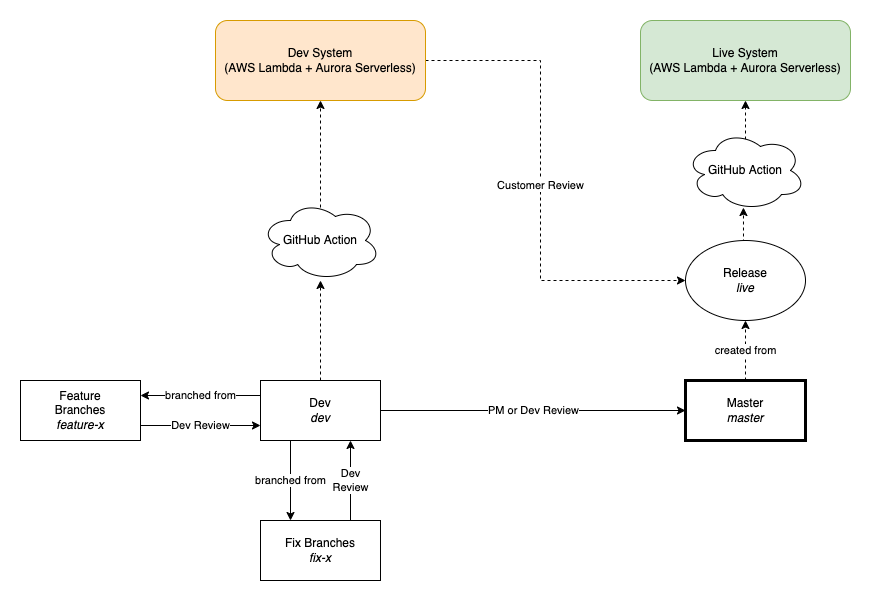

The diagram above was exported from draw.io. Its source (the exported page's mxGraphModel, read from the mxfile embedded in the PNG):
<mxGraphModel dx="2449" dy="2241" grid="1" gridSize="10" guides="1" tooltips="1" connect="1" arrows="1" fold="1" page="1" pageScale="1" pageWidth="827" pageHeight="1169" math="0" shadow="0">
  <root>
    <mxCell id="0" />
    <mxCell id="1" parent="0" />
    <mxCell id="lJMOh6y6PTp71lnMFP48-2" value="branched from" style="edgeStyle=orthogonalEdgeStyle;rounded=0;orthogonalLoop=1;jettySize=auto;html=1;exitX=0;exitY=0.25;exitDx=0;exitDy=0;entryX=1;entryY=0.25;entryDx=0;entryDy=0;" edge="1" parent="1" source="lJMOh6y6PTp71lnMFP48-4" target="lJMOh6y6PTp71lnMFP48-12">
      <mxGeometry relative="1" as="geometry" />
    </mxCell>
    <mxCell id="lJMOh6y6PTp71lnMFP48-3" style="edgeStyle=orthogonalEdgeStyle;rounded=0;orthogonalLoop=1;jettySize=auto;html=1;exitX=0.5;exitY=0;exitDx=0;exitDy=0;dashed=1;" edge="1" parent="1" source="lJMOh6y6PTp71lnMFP48-4" target="lJMOh6y6PTp71lnMFP48-32">
      <mxGeometry relative="1" as="geometry" />
    </mxCell>
    <mxCell id="lJMOh6y6PTp71lnMFP48-34" value="PM or Dev Review" style="edgeStyle=orthogonalEdgeStyle;rounded=0;orthogonalLoop=1;jettySize=auto;html=1;exitX=1;exitY=0.5;exitDx=0;exitDy=0;" edge="1" parent="1" source="lJMOh6y6PTp71lnMFP48-4" target="lJMOh6y6PTp71lnMFP48-10">
      <mxGeometry relative="1" as="geometry" />
    </mxCell>
    <mxCell id="lJMOh6y6PTp71lnMFP48-39" value="branched from" style="edgeStyle=orthogonalEdgeStyle;rounded=0;orthogonalLoop=1;jettySize=auto;html=1;exitX=0.25;exitY=1;exitDx=0;exitDy=0;entryX=0.25;entryY=0;entryDx=0;entryDy=0;" edge="1" parent="1" source="lJMOh6y6PTp71lnMFP48-4" target="lJMOh6y6PTp71lnMFP48-37">
      <mxGeometry relative="1" as="geometry" />
    </mxCell>
    <mxCell id="lJMOh6y6PTp71lnMFP48-4" value="Dev&lt;br&gt;&lt;i&gt;dev&lt;/i&gt;" style="rounded=0;whiteSpace=wrap;html=1;" vertex="1" parent="1">
      <mxGeometry x="120" y="240" width="120" height="60" as="geometry" />
    </mxCell>
    <mxCell id="lJMOh6y6PTp71lnMFP48-35" value="created from" style="edgeStyle=orthogonalEdgeStyle;rounded=0;orthogonalLoop=1;jettySize=auto;html=1;exitX=0.5;exitY=0;exitDx=0;exitDy=0;dashed=1;" edge="1" parent="1" source="lJMOh6y6PTp71lnMFP48-10" target="lJMOh6y6PTp71lnMFP48-22">
      <mxGeometry relative="1" as="geometry" />
    </mxCell>
    <mxCell id="lJMOh6y6PTp71lnMFP48-10" value="Master&lt;br&gt;&lt;i&gt;master&lt;/i&gt;" style="rounded=0;whiteSpace=wrap;html=1;gradientColor=none;strokeWidth=3;" vertex="1" parent="1">
      <mxGeometry x="545" y="240" width="120" height="60" as="geometry" />
    </mxCell>
    <mxCell id="lJMOh6y6PTp71lnMFP48-11" value="Dev Review" style="edgeStyle=orthogonalEdgeStyle;rounded=0;orthogonalLoop=1;jettySize=auto;html=1;exitX=1;exitY=0.75;exitDx=0;exitDy=0;entryX=0;entryY=0.75;entryDx=0;entryDy=0;" edge="1" parent="1" source="lJMOh6y6PTp71lnMFP48-12" target="lJMOh6y6PTp71lnMFP48-4">
      <mxGeometry relative="1" as="geometry" />
    </mxCell>
    <mxCell id="lJMOh6y6PTp71lnMFP48-12" value="Feature&lt;br&gt;Branches&lt;br&gt;&lt;i&gt;feature-x&lt;/i&gt;" style="rounded=0;whiteSpace=wrap;html=1;strokeWidth=1;gradientColor=none;" vertex="1" parent="1">
      <mxGeometry x="-120" y="240" width="120" height="60" as="geometry" />
    </mxCell>
    <mxCell id="lJMOh6y6PTp71lnMFP48-15" value="Live System&lt;br&gt;(AWS Lambda + Aurora Serverless)" style="rounded=1;whiteSpace=wrap;html=1;strokeWidth=1;fillColor=#d5e8d4;strokeColor=#82b366;" vertex="1" parent="1">
      <mxGeometry x="500" y="-120" width="210" height="80" as="geometry" />
    </mxCell>
    <mxCell id="lJMOh6y6PTp71lnMFP48-21" style="edgeStyle=orthogonalEdgeStyle;rounded=0;orthogonalLoop=1;jettySize=auto;html=1;exitX=0.5;exitY=0;exitDx=0;exitDy=0;entryX=0.483;entryY=0.963;entryDx=0;entryDy=0;entryPerimeter=0;dashed=1;" edge="1" parent="1" source="lJMOh6y6PTp71lnMFP48-22" target="lJMOh6y6PTp71lnMFP48-26">
      <mxGeometry relative="1" as="geometry" />
    </mxCell>
    <mxCell id="lJMOh6y6PTp71lnMFP48-22" value="Release&lt;br&gt;&lt;i&gt;live&lt;br&gt;&lt;/i&gt;" style="ellipse;whiteSpace=wrap;html=1;labelBackgroundColor=none;strokeWidth=1;gradientColor=none;" vertex="1" parent="1">
      <mxGeometry x="545" y="100" width="120" height="80" as="geometry" />
    </mxCell>
    <mxCell id="lJMOh6y6PTp71lnMFP48-25" style="edgeStyle=orthogonalEdgeStyle;rounded=0;orthogonalLoop=1;jettySize=auto;html=1;exitX=0.625;exitY=0.2;exitDx=0;exitDy=0;exitPerimeter=0;dashed=1;" edge="1" parent="1" source="lJMOh6y6PTp71lnMFP48-26" target="lJMOh6y6PTp71lnMFP48-15">
      <mxGeometry relative="1" as="geometry">
        <Array as="points">
          <mxPoint x="620" y="16" />
          <mxPoint x="605" y="16" />
        </Array>
      </mxGeometry>
    </mxCell>
    <mxCell id="lJMOh6y6PTp71lnMFP48-26" value="GitHub Action" style="ellipse;shape=cloud;whiteSpace=wrap;html=1;labelBackgroundColor=none;strokeWidth=1;gradientColor=none;" vertex="1" parent="1">
      <mxGeometry x="545" y="-10" width="120" height="80" as="geometry" />
    </mxCell>
    <mxCell id="lJMOh6y6PTp71lnMFP48-36" value="Customer Review" style="edgeStyle=orthogonalEdgeStyle;rounded=0;orthogonalLoop=1;jettySize=auto;html=1;entryX=0;entryY=0.5;entryDx=0;entryDy=0;dashed=1;" edge="1" parent="1" source="lJMOh6y6PTp71lnMFP48-30" target="lJMOh6y6PTp71lnMFP48-22">
      <mxGeometry relative="1" as="geometry">
        <Array as="points">
          <mxPoint x="400" y="-80" />
          <mxPoint x="400" y="140" />
        </Array>
      </mxGeometry>
    </mxCell>
    <mxCell id="lJMOh6y6PTp71lnMFP48-30" value="Dev System&lt;br&gt;(AWS Lambda + Aurora Serverless)" style="rounded=1;whiteSpace=wrap;html=1;strokeWidth=1;fillColor=#ffe6cc;strokeColor=#d79b00;" vertex="1" parent="1">
      <mxGeometry x="75" y="-120" width="210" height="80" as="geometry" />
    </mxCell>
    <mxCell id="lJMOh6y6PTp71lnMFP48-33" style="edgeStyle=orthogonalEdgeStyle;rounded=0;orthogonalLoop=1;jettySize=auto;html=1;exitX=0.625;exitY=0.2;exitDx=0;exitDy=0;exitPerimeter=0;dashed=1;" edge="1" parent="1" source="lJMOh6y6PTp71lnMFP48-32" target="lJMOh6y6PTp71lnMFP48-30">
      <mxGeometry relative="1" as="geometry">
        <Array as="points">
          <mxPoint x="180" y="76" />
        </Array>
      </mxGeometry>
    </mxCell>
    <mxCell id="lJMOh6y6PTp71lnMFP48-32" value="GitHub Action" style="ellipse;shape=cloud;whiteSpace=wrap;html=1;labelBackgroundColor=none;strokeWidth=1;gradientColor=none;" vertex="1" parent="1">
      <mxGeometry x="120" y="60" width="120" height="80" as="geometry" />
    </mxCell>
    <mxCell id="lJMOh6y6PTp71lnMFP48-38" value="Dev&lt;br&gt;Review" style="edgeStyle=orthogonalEdgeStyle;rounded=0;orthogonalLoop=1;jettySize=auto;html=1;exitX=0.75;exitY=0;exitDx=0;exitDy=0;entryX=0.75;entryY=1;entryDx=0;entryDy=0;" edge="1" parent="1" source="lJMOh6y6PTp71lnMFP48-37" target="lJMOh6y6PTp71lnMFP48-4">
      <mxGeometry relative="1" as="geometry" />
    </mxCell>
    <mxCell id="lJMOh6y6PTp71lnMFP48-37" value="Fix Branches&lt;br&gt;&lt;i&gt;fix-x&lt;/i&gt;" style="rounded=0;whiteSpace=wrap;html=1;strokeWidth=1;gradientColor=none;" vertex="1" parent="1">
      <mxGeometry x="120" y="380" width="120" height="60" as="geometry" />
    </mxCell>
  </root>
</mxGraphModel>